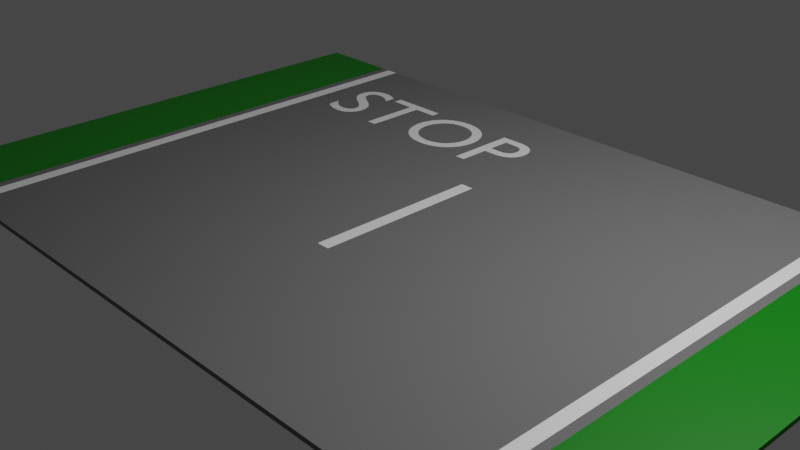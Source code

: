 # Source: straight_standard_road_grass_with_stop_text.blend  (saved by Blender 2.91.10; exported with 4.5.12 LTS)
import bpy
from mathutils import Matrix  # noqa: F401  (used for matrix-valued properties, if any)

bpy.ops.wm.read_factory_settings(use_empty=True)
scene = bpy.context.scene
scene.name = 'Scene'

# ---- collections
col_collection = bpy.data.collections.new('Collection'); scene.collection.children.link(col_collection)

# ---- materials (node trees are filled in below, after node groups)
mat_tarmac_002 = bpy.data.materials.new('Tarmac.002')
mat_tarmac_002.use_transparent_shadow = False
mat_grass_002 = bpy.data.materials.new('Grass.002')
mat_grass_002.use_transparent_shadow = False
mat_white_002 = bpy.data.materials.new('White.002')
mat_white_002.use_transparent_shadow = False
mat_pavement_002 = bpy.data.materials.new('Pavement.002')
mat_pavement_002.use_transparent_shadow = False
mat_white = bpy.data.materials.new('White')
mat_white.use_transparent_shadow = False

# ---- material node trees
mat_tarmac_002.use_nodes = True; mat_tarmac_002.node_tree.nodes.clear()
_N = mat_tarmac_002.node_tree.nodes; _L = mat_tarmac_002.node_tree.links
n0 = _N.new('ShaderNodeBsdfPrincipled'); n0.name = 'Principled BSDF'; n0.location = (10, 300)
n0.distribution = 'GGX'
n0.subsurface_method = 'BURLEY'
n0.inputs[0].default_value = (0.1706, 0.1706, 0.1706, 1.0)
n0.inputs[2].default_value = 1.0
n0.inputs[3].default_value = 1.45
n0.inputs[27].default_value = (0.0, 0.0, 0.0, 1.0)
n0.inputs[28].default_value = 1.0
n1 = _N.new('ShaderNodeOutputMaterial'); n1.name = 'Material Output'; n1.location = (300, 300)
_L.new(n0.outputs[0], n1.inputs[0])
n1.is_active_output = True
mat_grass_002.use_nodes = True; mat_grass_002.node_tree.nodes.clear()
_N = mat_grass_002.node_tree.nodes; _L = mat_grass_002.node_tree.links
n0 = _N.new('ShaderNodeBsdfPrincipled'); n0.name = 'Principled BSDF'; n0.location = (10, 300)
n0.distribution = 'GGX'
n0.subsurface_method = 'BURLEY'
n0.inputs[0].default_value = (7.74e-05, 0.214, 0.0, 1.0)
n0.inputs[3].default_value = 1.45
n0.inputs[27].default_value = (0.0, 0.0, 0.0, 1.0)
n0.inputs[28].default_value = 1.0
n1 = _N.new('ShaderNodeOutputMaterial'); n1.name = 'Material Output'; n1.location = (300, 300)
_L.new(n0.outputs[0], n1.inputs[0])
n1.is_active_output = True
mat_white_002.use_nodes = True; mat_white_002.node_tree.nodes.clear()
_N = mat_white_002.node_tree.nodes; _L = mat_white_002.node_tree.links
n0 = _N.new('ShaderNodeBsdfPrincipled'); n0.name = 'Principled BSDF'; n0.location = (10, 300)
n0.distribution = 'GGX'
n0.subsurface_method = 'BURLEY'
n0.inputs[0].default_value = (1.0, 1.0, 1.0, 1.0)
n0.inputs[3].default_value = 1.45
n0.inputs[27].default_value = (0.0, 0.0, 0.0, 1.0)
n0.inputs[28].default_value = 1.0
n1 = _N.new('ShaderNodeOutputMaterial'); n1.name = 'Material Output'; n1.location = (300, 300)
_L.new(n0.outputs[0], n1.inputs[0])
n1.is_active_output = True
mat_pavement_002.use_nodes = True; mat_pavement_002.node_tree.nodes.clear()
_N = mat_pavement_002.node_tree.nodes; _L = mat_pavement_002.node_tree.links
n0 = _N.new('ShaderNodeBsdfPrincipled'); n0.name = 'Principled BSDF'; n0.location = (10, 300)
n0.distribution = 'GGX'
n0.subsurface_method = 'BURLEY'
n0.inputs[0].default_value = (0.2633, 0.2633, 0.2633, 1.0)
n0.inputs[3].default_value = 1.45
n0.inputs[27].default_value = (0.0, 0.0, 0.0, 1.0)
n0.inputs[28].default_value = 1.0
n1 = _N.new('ShaderNodeOutputMaterial'); n1.name = 'Material Output'; n1.location = (300, 300)
_L.new(n0.outputs[0], n1.inputs[0])
n1.is_active_output = True
mat_white.use_nodes = True; mat_white.node_tree.nodes.clear()
_N = mat_white.node_tree.nodes; _L = mat_white.node_tree.links
n0 = _N.new('ShaderNodeBsdfPrincipled'); n0.name = 'Principled BSDF'; n0.location = (10, 300)
n0.distribution = 'GGX'
n0.subsurface_method = 'BURLEY'
n0.inputs[0].default_value = (1.0, 1.0, 1.0, 1.0)
n0.inputs[3].default_value = 1.45
n0.inputs[27].default_value = (0.0, 0.0, 0.0, 1.0)
n0.inputs[28].default_value = 1.0
n1 = _N.new('ShaderNodeOutputMaterial'); n1.name = 'Material Output'; n1.location = (300, 300)
_L.new(n0.outputs[0], n1.inputs[0])
n1.is_active_output = True

# ---- world
world_world = bpy.data.worlds.new('World'); scene.world = world_world
world_world.use_nodes = True; world_world.node_tree.nodes.clear()
_N = world_world.node_tree.nodes; _L = world_world.node_tree.links
n0 = _N.new('ShaderNodeOutputWorld'); n0.name = 'World Output'; n0.location = (300, 300)
n1 = _N.new('ShaderNodeBackground'); n1.name = 'Background'; n1.location = (10, 300)
n1.inputs[0].default_value = (0.05088, 0.05088, 0.05088, 1.0)
_L.new(n1.outputs[0], n0.inputs[0])
n0.is_active_output = True
world_world.color = (0.05088, 0.05088, 0.05088)
world_world.use_sun_shadow = False
world_world.sun_shadow_jitter_overblur = 0.0

# ---- cameras
cam_camera = bpy.data.cameras.new('Camera')
cam_camera.clip_end = 100.0
cam_camera.ortho_scale = 7.314

# ---- lights
light_light = bpy.data.lights.new('Light', 'POINT')
light_light.transmission_factor = 0.0
light_light.energy = 1000.0
light_light.shadow_soft_size = 0.1
light_light.shadow_maximum_resolution = 0.006
light_light.use_absolute_resolution = True

# ---- meshes
me_plane_002 = bpy.data.meshes.new('Plane.002')
me_plane_002.from_pydata([(4.5, -3.0, 0.05), (4.5, 3.0, 0.05), (4.5, -3.0, 0.0), (4.5, 3.0, 0.0), (3.499, -3.0, 0.05), (3.499, -3.0, 0.0), (3.499, 3.0, 0.05), (3.499, 3.0, 0.0), (3.399, 3.0, 0.05), (3.399, 3.0, 0.0), (3.399, -3.0, 0.05), (3.399, -3.0, 0.0), (3.249, 3.0, 0.05), (3.249, 3.0, 0.0), (3.249, -3.0, 0.05), (3.249, -3.0, 0.0), (3.493, -3.0, 0.05), (3.493, -3.0, 0.0), (3.493, 3.0, 0.05), (3.493, 3.0, 0.0), (4.5, 0.9954, 0.05), (4.5, 0.9954, 0.0), (3.499, 0.9954, 0.0), (3.499, 0.9954, 0.05), (3.399, 0.9954, 0.05), (3.399, 0.9954, 0.0), (3.249, 0.9954, 0.0), (3.249, 0.9954, 0.05), (3.493, 0.9954, 0.05), (3.493, 0.9954, 0.0), (3.499, -1.002, 0.0), (3.399, -1.002, 0.0), (3.249, -1.002, 0.0), (3.493, -1.002, 0.0), (4.5, -1.002, 0.05), (4.5, -1.002, 0.0), (3.499, -1.002, 0.05), (3.399, -1.002, 0.05), (3.249, -1.002, 0.05), (3.493, -1.002, 0.05), (0.07596, 3.0, 0.05), (0.07596, 3.0, 0.0), (0.07596, -3.0, 0.05), (0.07596, -3.0, 0.0), (0.07596, 0.9954, 0.05), (0.07596, 0.9954, 0.0), (0.07596, -1.002, 0.0), (0.07596, -1.002, 0.05), (-4.5, -3.0, 0.05), (-4.5, 3.0, 0.05), (-4.5, -3.0, 0.0), (-4.5, 3.0, 0.0), (0.0, -3.0, 0.05), (0.0, 3.0, 0.05), (0.0, -3.0, 0.0), (0.0, 3.0, 0.0), (-3.499, -3.0, 0.05), (-3.499, -3.0, 0.0), (-3.499, 3.0, 0.05), (-3.499, 3.0, 0.0), (-3.399, 3.0, 0.05), (-3.399, 3.0, 0.0), (-3.399, -3.0, 0.05), (-3.399, -3.0, 0.0), (-3.249, 3.0, 0.05), (-3.249, 3.0, 0.0), (-3.249, -3.0, 0.05), (-3.249, -3.0, 0.0), (-3.493, -3.0, 0.05), (-3.493, -3.0, 0.0), (-3.493, 3.0, 0.05), (-3.493, 3.0, 0.0), (-4.5, 0.9954, 0.05), (-4.5, 0.9954, 0.0), (0.0, 0.9954, 0.0), (0.0, 0.9954, 0.05), (-3.499, 0.9954, 0.0), (-3.499, 0.9954, 0.05), (-3.399, 0.9954, 0.05), (-3.399, 0.9954, 0.0), (-3.249, 0.9954, 0.0), (-3.249, 0.9954, 0.05), (-3.493, 0.9954, 0.05), (-3.493, 0.9954, 0.0), (0.0, -1.002, 0.0), (-3.499, -1.002, 0.0), (-3.399, -1.002, 0.0), (-3.249, -1.002, 0.0), (-3.493, -1.002, 0.0), (-4.5, -1.002, 0.05), (-4.5, -1.002, 0.0), (0.0, -1.002, 0.05), (-3.499, -1.002, 0.05), (-3.399, -1.002, 0.05), (-3.249, -1.002, 0.05), (-3.493, -1.002, 0.05), (-0.07596, 3.0, 0.05), (-0.07596, 3.0, 0.0), (-0.07596, -3.0, 0.05), (-0.07596, -3.0, 0.0), (-0.07596, 0.9954, 0.05), (-0.07596, 0.9954, 0.0), (-0.07596, -1.002, 0.0), (-0.07596, -1.002, 0.05), (-0.654, 2.318, 0.051), (-0.654, 1.5, 0.051), (-0.5364, 1.5, 0.051), (-0.5364, 1.854, 0.051), (-0.414, 1.854, 0.051), (-0.3687, 1.856, 0.051), (-0.3277, 1.862, 0.051), (-0.2909, 1.872, 0.051), (-0.2582, 1.885, 0.051), (-0.2295, 1.901, 0.051), (-0.2049, 1.92, 0.051), (-0.1842, 1.942, 0.051), (-0.1674, 1.967, 0.051), (-0.1545, 1.993, 0.051), (-0.1453, 2.022, 0.051), (-0.1398, 2.052, 0.051), (-0.138, 2.083, 0.051), (-0.1397, 2.115, 0.051), (-0.1449, 2.146, 0.051), (-0.1535, 2.175, 0.051), (-0.1658, 2.202, 0.051), (-0.1816, 2.227, 0.051), (-0.2011, 2.249, 0.051), (-0.2244, 2.269, 0.051), (-0.2514, 2.286, 0.051), (-0.2823, 2.3, 0.051), (-0.317, 2.31, 0.051), (-0.3557, 2.316, 0.051), (-0.3984, 2.318, 0.051), (-0.5364, 2.213, 0.051), (-0.3984, 2.213, 0.051), (-0.3732, 2.211, 0.051), (-0.351, 2.208, 0.051), (-0.3316, 2.202, 0.051), (-0.3148, 2.194, 0.051), (-0.3006, 2.184, 0.051), (-0.2887, 2.173, 0.051), (-0.2791, 2.16, 0.051), (-0.2716, 2.147, 0.051), (-0.2659, 2.133, 0.051), (-0.2621, 2.118, 0.051), (-0.2599, 2.103, 0.051), (-0.2592, 2.088, 0.051), (-0.2604, 2.068, 0.051), (-0.2638, 2.05, 0.051), (-0.2694, 2.034, 0.051), (-0.2771, 2.018, 0.051), (-0.2868, 2.005, 0.051), (-0.2983, 1.993, 0.051), (-0.3118, 1.983, 0.051), (-0.3269, 1.975, 0.051), (-0.3437, 1.968, 0.051), (-0.3621, 1.963, 0.051), (-0.382, 1.961, 0.051), (-0.4032, 1.96, 0.051), (-0.5364, 1.96, 0.051), (-1.672, 1.909, 0.051), (-1.668, 1.854, 0.051), (-1.658, 1.801, 0.051), (-1.641, 1.75, 0.051), (-1.618, 1.702, 0.051), (-1.589, 1.657, 0.051), (-1.554, 1.616, 0.051), (-1.513, 1.58, 0.051), (-1.467, 1.549, 0.051), (-1.416, 1.524, 0.051), (-1.36, 1.505, 0.051), (-1.3, 1.493, 0.051), (-1.235, 1.489, 0.051), (-1.168, 1.493, 0.051), (-1.106, 1.505, 0.051), (-1.049, 1.524, 0.051), (-0.9968, 1.549, 0.051), (-0.9503, 1.58, 0.051), (-0.9095, 1.616, 0.051), (-0.8743, 1.657, 0.051), (-0.8452, 1.702, 0.051), (-0.8222, 1.75, 0.051), (-0.8056, 1.801, 0.051), (-0.7954, 1.855, 0.051), (-0.792, 1.909, 0.051), (-0.7955, 1.965, 0.051), (-0.8059, 2.019, 0.051), (-0.8228, 2.071, 0.051), (-0.8462, 2.119, 0.051), (-0.8756, 2.164, 0.051), (-0.9109, 2.205, 0.051), (-0.9519, 2.24, 0.051), (-0.9982, 2.271, 0.051), (-1.05, 2.296, 0.051), (-1.106, 2.314, 0.051), (-1.167, 2.325, 0.051), (-1.232, 2.329, 0.051), (-1.297, 2.325, 0.051), (-1.357, 2.314, 0.051), (-1.413, 2.295, 0.051), (-1.464, 2.271, 0.051), (-1.51, 2.24, 0.051), (-1.551, 2.204, 0.051), (-1.587, 2.164, 0.051), (-1.617, 2.119, 0.051), (-1.64, 2.071, 0.051), (-1.657, 2.019, 0.051), (-1.668, 1.965, 0.051), (-1.55, 1.909, 0.051), (-1.548, 1.953, 0.051), (-1.54, 1.995, 0.051), (-1.526, 2.034, 0.051), (-1.508, 2.07, 0.051), (-1.486, 2.103, 0.051), (-1.46, 2.133, 0.051), (-1.43, 2.159, 0.051), (-1.396, 2.18, 0.051), (-1.359, 2.198, 0.051), (-1.319, 2.211, 0.051), (-1.277, 2.218, 0.051), (-1.232, 2.221, 0.051), (-1.188, 2.218, 0.051), (-1.145, 2.211, 0.051), (-1.105, 2.198, 0.051), (-1.068, 2.18, 0.051), (-1.034, 2.159, 0.051), (-1.004, 2.133, 0.051), (-0.9775, 2.103, 0.051), (-0.9552, 2.07, 0.051), (-0.9373, 2.034, 0.051), (-0.9241, 1.995, 0.051), (-0.916, 1.953, 0.051), (-0.9132, 1.909, 0.051), (-0.916, 1.866, 0.051), (-0.9241, 1.824, 0.051), (-0.9373, 1.785, 0.051), (-0.9552, 1.749, 0.051), (-0.9775, 1.716, 0.051), (-1.004, 1.686, 0.051), (-1.034, 1.66, 0.051), (-1.068, 1.638, 0.051), (-1.105, 1.621, 0.051), (-1.145, 1.608, 0.051), (-1.188, 1.6, 0.051), (-1.232, 1.597, 0.051), (-1.277, 1.6, 0.051), (-1.319, 1.608, 0.051), (-1.359, 1.621, 0.051), (-1.396, 1.638, 0.051), (-1.43, 1.66, 0.051), (-1.46, 1.686, 0.051), (-1.486, 1.716, 0.051), (-1.508, 1.749, 0.051), (-1.526, 1.785, 0.051), (-1.54, 1.824, 0.051), (-1.548, 1.866, 0.051), (-1.746, 2.318, 0.051), (-2.43, 2.318, 0.051), (-2.43, 2.213, 0.051), (-2.147, 2.213, 0.051), (-2.147, 1.5, 0.051), (-2.029, 1.5, 0.051), (-2.029, 2.213, 0.051), (-1.746, 2.213, 0.051), (-2.521, 2.272, 0.051), (-2.536, 2.281, 0.051), (-2.55, 2.289, 0.051), (-2.565, 2.297, 0.051), (-2.58, 2.304, 0.051), (-2.595, 2.31, 0.051), (-2.611, 2.315, 0.051), (-2.626, 2.319, 0.051), (-2.641, 2.323, 0.051), (-2.657, 2.326, 0.051), (-2.672, 2.328, 0.051), (-2.688, 2.329, 0.051), (-2.704, 2.329, 0.051), (-2.74, 2.327, 0.051), (-2.774, 2.322, 0.051), (-2.806, 2.314, 0.051), (-2.835, 2.302, 0.051), (-2.861, 2.288, 0.051), (-2.884, 2.27, 0.051), (-2.904, 2.25, 0.051), (-2.921, 2.227, 0.051), (-2.934, 2.201, 0.051), (-2.944, 2.173, 0.051), (-2.95, 2.143, 0.051), (-2.952, 2.111, 0.051), (-2.945, 2.059, 0.051), (-2.926, 2.014, 0.051), (-2.897, 1.975, 0.051), (-2.86, 1.942, 0.051), (-2.819, 1.911, 0.051), (-2.775, 1.884, 0.051), (-2.731, 1.857, 0.051), (-2.69, 1.83, 0.051), (-2.653, 1.802, 0.051), (-2.624, 1.772, 0.051), (-2.605, 1.737, 0.051), (-2.598, 1.698, 0.051), (-2.599, 1.686, 0.051), (-2.602, 1.675, 0.051), (-2.606, 1.663, 0.051), (-2.612, 1.651, 0.051), (-2.62, 1.64, 0.051), (-2.63, 1.629, 0.051), (-2.642, 1.62, 0.051), (-2.656, 1.611, 0.051), (-2.672, 1.605, 0.051), (-2.69, 1.599, 0.051), (-2.709, 1.596, 0.051), (-2.731, 1.595, 0.051), (-2.751, 1.596, 0.051), (-2.771, 1.598, 0.051), (-2.79, 1.603, 0.051), (-2.81, 1.609, 0.051), (-2.828, 1.616, 0.051), (-2.847, 1.625, 0.051), (-2.865, 1.636, 0.051), (-2.882, 1.649, 0.051), (-2.899, 1.663, 0.051), (-2.916, 1.678, 0.051), (-2.932, 1.695, 0.051), (-2.947, 1.714, 0.051), (-2.947, 1.565, 0.051), (-2.93, 1.552, 0.051), (-2.913, 1.541, 0.051), (-2.895, 1.531, 0.051), (-2.877, 1.522, 0.051), (-2.859, 1.514, 0.051), (-2.84, 1.508, 0.051), (-2.821, 1.502, 0.051), (-2.802, 1.497, 0.051), (-2.782, 1.494, 0.051), (-2.761, 1.491, 0.051), (-2.74, 1.49, 0.051), (-2.718, 1.489, 0.051), (-2.686, 1.491, 0.051), (-2.655, 1.497, 0.051), (-2.626, 1.506, 0.051), (-2.6, 1.518, 0.051), (-2.576, 1.534, 0.051), (-2.554, 1.552, 0.051), (-2.535, 1.573, 0.051), (-2.519, 1.597, 0.051), (-2.506, 1.622, 0.051), (-2.497, 1.65, 0.051), (-2.491, 1.68, 0.051), (-2.489, 1.711, 0.051), (-2.496, 1.771, 0.051), (-2.515, 1.821, 0.051), (-2.544, 1.864, 0.051), (-2.581, 1.9, 0.051), (-2.622, 1.93, 0.051), (-2.666, 1.958, 0.051), (-2.71, 1.982, 0.051), (-2.751, 2.007, 0.051), (-2.787, 2.032, 0.051), (-2.817, 2.059, 0.051), (-2.836, 2.09, 0.051), (-2.843, 2.126, 0.051), (-2.842, 2.14, 0.051), (-2.838, 2.154, 0.051), (-2.833, 2.166, 0.051), (-2.826, 2.177, 0.051), (-2.817, 2.187, 0.051), (-2.806, 2.197, 0.051), (-2.794, 2.205, 0.051), (-2.78, 2.211, 0.051), (-2.765, 2.217, 0.051), (-2.749, 2.22, 0.051), (-2.732, 2.223, 0.051), (-2.713, 2.224, 0.051), (-2.699, 2.223, 0.051), (-2.685, 2.222, 0.051), (-2.67, 2.22, 0.051), (-2.654, 2.216, 0.051), (-2.639, 2.212, 0.051), (-2.623, 2.206, 0.051), (-2.606, 2.199, 0.051), (-2.59, 2.19, 0.051), (-2.573, 2.18, 0.051), (-2.556, 2.168, 0.051), (-2.539, 2.154, 0.051), (-2.521, 2.138, 0.051)], [], [(23, 20, 1, 6), (22, 7, 3, 21), (34, 0, 2, 35), (6, 1, 3, 7), (42, 52, 54, 43), (0, 4, 5, 2), (18, 6, 7, 19), (29, 19, 7, 22), (28, 23, 6, 18), (27, 24, 8, 12), (26, 13, 9, 25), (12, 8, 9, 13), (16, 10, 11, 17), (40, 12, 13, 41), (45, 41, 13, 26), (44, 27, 12, 40), (10, 14, 15, 11), (4, 16, 17, 5), (24, 28, 18, 8), (25, 9, 19, 29), (8, 18, 19, 9), (31, 25, 29, 33), (37, 39, 28, 24), (47, 38, 27, 44), (46, 45, 26, 32), (32, 26, 25, 31), (38, 37, 24, 27), (39, 36, 23, 28), (33, 29, 22, 30), (1, 20, 21, 3), (30, 22, 21, 35), (36, 34, 20, 23), (4, 0, 34, 36), (5, 30, 35, 2), (17, 33, 30, 5), (16, 4, 36, 39), (14, 10, 37, 38), (15, 32, 31, 11), (43, 46, 32, 15), (42, 14, 38, 47), (10, 16, 39, 37), (11, 31, 33, 17), (20, 34, 35, 21), (52, 42, 47, 91), (54, 84, 46, 43), (84, 74, 45, 46), (91, 47, 44, 75), (75, 44, 40, 53), (74, 55, 41, 45), (53, 40, 41, 55), (14, 42, 43, 15), (77, 58, 49, 72), (76, 73, 51, 59), (89, 90, 50, 48), (58, 59, 51, 49), (98, 99, 54, 52), (48, 50, 57, 56), (70, 71, 59, 58), (83, 76, 59, 71), (82, 70, 58, 77), (81, 64, 60, 78), (80, 79, 61, 65), (64, 65, 61, 60), (68, 69, 63, 62), (96, 97, 65, 64), (101, 80, 65, 97), (100, 96, 64, 81), (62, 63, 67, 66), (56, 57, 69, 68), (78, 60, 70, 82), (79, 83, 71, 61), (60, 61, 71, 70), (86, 88, 83, 79), (93, 78, 82, 95), (103, 100, 81, 94), (102, 87, 80, 101), (87, 86, 79, 80), (94, 81, 78, 93), (95, 82, 77, 92), (88, 85, 76, 83), (49, 51, 73, 72), (85, 90, 73, 76), (92, 77, 72, 89), (56, 92, 89, 48), (57, 50, 90, 85), (69, 57, 85, 88), (68, 95, 92, 56), (66, 94, 93, 62), (67, 63, 86, 87), (99, 67, 87, 102), (98, 103, 94, 66), (62, 93, 95, 68), (63, 69, 88, 86), (72, 73, 90, 89), (52, 91, 103, 98), (54, 99, 102, 84), (84, 102, 101, 74), (91, 75, 100, 103), (75, 53, 96, 100), (74, 101, 97, 55), (53, 55, 97, 96), (66, 67, 99, 98), (105, 133, 104), (133, 132, 104), (133, 131, 132), (133, 130, 131), (133, 129, 130), (133, 128, 129), (133, 127, 128), (133, 126, 127), (133, 125, 126), (133, 134, 125), (134, 124, 125), (105, 159, 133), (135, 124, 134), (136, 124, 135), (137, 124, 136), (137, 123, 124), (138, 123, 137), (139, 123, 138), (140, 123, 139), (140, 122, 123), (141, 122, 140), (142, 122, 141), (143, 122, 142), (143, 121, 122), (144, 121, 143), (145, 121, 144), (145, 120, 121), (146, 120, 145), (147, 120, 146), (147, 119, 120), (148, 119, 147), (148, 118, 119), (149, 118, 148), (150, 118, 149), (150, 117, 118), (151, 117, 150), (152, 117, 151), (152, 116, 117), (153, 116, 152), (154, 116, 153), (155, 116, 154), (156, 116, 155), (156, 115, 116), (157, 115, 156), (158, 115, 157), (105, 107, 159), (107, 158, 159), (107, 115, 158), (107, 114, 115), (107, 113, 114), (107, 112, 113), (107, 111, 112), (107, 110, 111), (107, 109, 110), (107, 108, 109), (105, 106, 107), (197, 195, 196), (197, 194, 195), (198, 194, 197), (198, 193, 194), (199, 193, 198), (199, 192, 193), (200, 192, 199), (200, 191, 192), (201, 191, 200), (201, 190, 191), (202, 220, 201), (220, 190, 201), (202, 219, 220), (221, 190, 220), (202, 218, 219), (222, 190, 221), (202, 217, 218), (223, 190, 222), (223, 189, 190), (203, 217, 202), (203, 216, 217), (224, 189, 223), (203, 215, 216), (225, 189, 224), (225, 188, 189), (204, 215, 203), (204, 214, 215), (226, 188, 225), (204, 213, 214), (227, 188, 226), (227, 187, 188), (205, 213, 204), (205, 212, 213), (228, 187, 227), (228, 186, 187), (206, 212, 205), (206, 211, 212), (229, 186, 228), (206, 210, 211), (230, 186, 229), (230, 185, 186), (207, 210, 206), (207, 209, 210), (231, 185, 230), (231, 184, 185), (160, 209, 207), (160, 208, 209), (232, 184, 231), (161, 208, 160), (161, 255, 208), (233, 184, 232), (233, 183, 184), (161, 254, 255), (234, 183, 233), (234, 182, 183), (162, 254, 161), (162, 253, 254), (235, 182, 234), (235, 181, 182), (163, 253, 162), (163, 252, 253), (236, 181, 235), (236, 180, 181), (164, 252, 163), (164, 251, 252), (237, 180, 236), (164, 250, 251), (238, 180, 237), (238, 179, 180), (165, 250, 164), (239, 179, 238), (165, 249, 250), (240, 179, 239), (165, 248, 249), (240, 178, 179), (166, 248, 165), (241, 178, 240), (166, 247, 248), (242, 178, 241), (166, 246, 247), (242, 177, 178), (167, 246, 166), (243, 177, 242), (167, 245, 246), (244, 177, 243), (167, 244, 245), (167, 177, 244), (167, 176, 177), (168, 176, 167), (168, 175, 176), (169, 175, 168), (169, 174, 175), (170, 174, 169), (170, 173, 174), (171, 173, 170), (171, 172, 173), (258, 256, 257), (258, 263, 256), (259, 263, 258), (260, 262, 259), (262, 263, 259), (260, 261, 262), (277, 275, 276), (277, 274, 275), (277, 273, 274), (278, 273, 277), (278, 272, 273), (278, 271, 272), (279, 271, 278), (279, 270, 271), (279, 269, 270), (280, 269, 279), (280, 268, 269), (280, 267, 268), (281, 267, 280), (281, 266, 267), (281, 265, 266), (282, 265, 281), (282, 264, 265), (282, 377, 264), (377, 378, 264), (378, 379, 264), (379, 380, 264), (380, 381, 264), (381, 382, 264), (382, 383, 264), (383, 384, 264), (384, 385, 264), (283, 375, 282), (375, 376, 282), (376, 377, 282), (284, 373, 283), (373, 374, 283), (374, 375, 283), (285, 372, 284), (372, 373, 284), (285, 371, 372), (285, 370, 371), (285, 369, 370), (285, 368, 369), (285, 367, 368), (286, 367, 285), (286, 366, 367), (286, 365, 366), (286, 364, 365), (287, 364, 286), (287, 363, 364), (287, 362, 363), (288, 362, 287), (288, 361, 362), (288, 360, 361), (289, 360, 288), (289, 359, 360), (289, 358, 359), (290, 358, 289), (290, 357, 358), (291, 357, 290), (291, 356, 357), (291, 355, 356), (292, 355, 291), (292, 354, 355), (293, 354, 292), (293, 353, 354), (294, 353, 293), (294, 352, 353), (295, 352, 294), (295, 351, 352), (296, 351, 295), (297, 351, 296), (297, 350, 351), (298, 350, 297), (299, 350, 298), (299, 349, 350), (300, 349, 299), (325, 323, 324), (300, 348, 349), (301, 348, 300), (325, 322, 323), (302, 348, 301), (302, 347, 348), (325, 321, 322), (303, 347, 302), (325, 320, 321), (304, 347, 303), (305, 347, 304), (305, 346, 347), (325, 319, 320), (306, 346, 305), (325, 318, 319), (307, 346, 306), (325, 317, 318), (307, 345, 346), (308, 345, 307), (325, 316, 317), (309, 345, 308), (325, 315, 316), (310, 345, 309), (325, 314, 315), (311, 345, 310), (325, 313, 314), (311, 344, 345), (312, 344, 311), (325, 312, 313), (325, 344, 312), (325, 343, 344), (326, 343, 325), (327, 343, 326), (327, 342, 343), (328, 342, 327), (328, 341, 342), (329, 341, 328), (330, 341, 329), (330, 340, 341), (331, 340, 330), (332, 340, 331), (332, 339, 340), (333, 339, 332), (334, 339, 333), (334, 338, 339), (335, 338, 334), (336, 338, 335), (336, 337, 338)])
me_plane_002.polygons.foreach_set('material_index', [1, 0, 1, 0, 0, 0, 0, 0, 0, 2, 0, 0, 0, 0, 0, 0, 0, 0, 0, 0, 0, 0, 0, 0, 0, 0, 2, 0, 0, 1, 0, 1, 1, 0, 0, 0, 2, 0, 0, 0, 0, 0, 1, 0, 0, 0, 2, 0, 0, 0, 0, 1, 0, 1, 0, 0, 0, 0, 0, 0, 2, 0, 0, 0, 0, 0, 0, 0, 0, 0, 0, 0, 0, 0, 0, 0, 0, 2, 0, 0, 1, 0, 1, 1, 0, 0, 0, 2, 0, 0, 0, 0, 0, 1, 0, 0, 0, 2, 0, 0, 0, 0, 4, 4, 4, 4, 4, 4, 4, 4, 4, 4, 4, 4, 4, 4, 4, 4, 4, 4, 4, 4, 4, 4, 4, 4, 4, 4, 4, 4, 4, 4, 4, 4, 4, 4, 4, 4, 4, 4, 4, 4, 4, 4, 4, 4, 4, 4, 4, 4, 4, 4, 4, 4, 4, 4, 4, 4, 4, 4, 4, 4, 4, 4, 4, 4, 4, 4, 4, 4, 4, 4, 4, 4, 4, 4, 4, 4, 4, 4, 4, 4, 4, 4, 4, 4, 4, 4, 4, 4, 4, 4, 4, 4, 4, 4, 4, 4, 4, 4, 4, 4, 4, 4, 4, 4, 4, 4, 4, 4, 4, 4, 4, 4, 4, 4, 4, 4, 4, 4, 4, 4, 4, 4, 4, 4, 4, 4, 4, 4, 4, 4, 4, 4, 4, 4, 4, 4, 4, 4, 4, 4, 4, 4, 4, 4, 4, 4, 4, 4, 4, 4, 4, 4, 4, 4, 4, 4, 4, 4, 4, 4, 4, 4, 4, 4, 4, 4, 4, 4, 4, 4, 4, 4, 4, 4, 4, 4, 4, 4, 4, 4, 4, 4, 4, 4, 4, 4, 4, 4, 4, 4, 4, 4, 4, 4, 4, 4, 4, 4, 4, 4, 4, 4, 4, 4, 4, 4, 4, 4, 4, 4, 4, 4, 4, 4, 4, 4, 4, 4, 4, 4, 4, 4, 4, 4, 4, 4, 4, 4, 4, 4, 4, 4, 4, 4, 4, 4, 4, 4, 4, 4, 4, 4, 4, 4, 4, 4, 4, 4, 4, 4, 4, 4, 4, 4, 4, 4, 4, 4, 4, 4, 4, 4, 4, 4, 4, 4, 4, 4, 4, 4, 4, 4, 4, 4, 4, 4, 4, 4])
_uv = me_plane_002.uv_layers.new(name='UVMap')
_uv.uv.foreach_set('vector', [0.8888, 0.6659, 1.0, 0.6659, 1.0, 1.0, 0.8888, 1.0, 0.8888, 0.6659, 0.8888, 1.0, 1.0, 1.0, 1.0, 0.6659, 1.0, 0.3329, 1.0, 0.0, 1.0, 0.0, 1.0, 0.3329, 0.8888, 1.0, 1.0, 1.0, 1.0, 1.0, 0.8888, 1.0, 0.5084, 0.0, 0.5, 0.0, 0.5, 0.0, 0.5084, 0.0, 1.0, 0.0, 0.8888, 0.0, 0.8888, 0.0, 1.0, 0.0, 0.8881, 1.0, 0.8888, 1.0, 0.8888, 1.0, 0.8881, 1.0, 0.8881, 0.6659, 0.8881, 1.0, 0.8888, 1.0, 0.8888, 0.6659, 0.8881, 0.6659, 0.8888, 0.6659, 0.8888, 1.0, 0.8881, 1.0, 0.861, 0.6659, 0.8777, 0.6659, 0.8777, 1.0, 0.861, 1.0, 0.861, 0.6659, 0.861, 1.0, 0.8777, 1.0, 0.8777, 0.6659, 0.861, 1.0, 0.8777, 1.0, 0.8777, 1.0, 0.861, 1.0, 0.8881, 0.0, 0.8777, 0.0, 0.8777, 0.0, 0.8881, 0.0, 0.5084, 1.0, 0.861, 1.0, 0.861, 1.0, 0.5084, 1.0, 0.5084, 0.6659, 0.5084, 1.0, 0.861, 1.0, 0.861, 0.6659, 0.5084, 0.6659, 0.861, 0.6659, 0.861, 1.0, 0.5084, 1.0, 0.8777, 0.0, 0.861, 0.0, 0.861, 0.0, 0.8777, 0.0, 0.8888, 0.0, 0.8881, 0.0, 0.8881, 0.0, 0.8888, 0.0, 0.8777, 0.6659, 0.8881, 0.6659, 0.8881, 1.0, 0.8777, 1.0, 0.8777, 0.6659, 0.8777, 1.0, 0.8881, 1.0, 0.8881, 0.6659, 0.8777, 1.0, 0.8881, 1.0, 0.8881, 1.0, 0.8777, 1.0, 0.8777, 0.3329, 0.8777, 0.6659, 0.8881, 0.6659, 0.8881, 0.3329, 0.8777, 0.3329, 0.8881, 0.3329, 0.8881, 0.6659, 0.8777, 0.6659, 0.5084, 0.3329, 0.861, 0.3329, 0.861, 0.6659, 0.5084, 0.6659, 0.5084, 0.3329, 0.5084, 0.6659, 0.861, 0.6659, 0.861, 0.3329, 0.861, 0.3329, 0.861, 0.6659, 0.8777, 0.6659, 0.8777, 0.3329, 0.861, 0.3329, 0.8777, 0.3329, 0.8777, 0.6659, 0.861, 0.6659, 0.8881, 0.3329, 0.8888, 0.3329, 0.8888, 0.6659, 0.8881, 0.6659, 0.8881, 0.3329, 0.8881, 0.6659, 0.8888, 0.6659, 0.8888, 0.3329, 1.0, 1.0, 1.0, 0.6659, 1.0, 0.6659, 1.0, 1.0, 0.8888, 0.3329, 0.8888, 0.6659, 1.0, 0.6659, 1.0, 0.3329, 0.8888, 0.3329, 1.0, 0.3329, 1.0, 0.6659, 0.8888, 0.6659, 0.8888, 0.0, 1.0, 0.0, 1.0, 0.3329, 0.8888, 0.3329, 0.8888, 0.0, 0.8888, 0.3329, 1.0, 0.3329, 1.0, 0.0, 0.8881, 0.0, 0.8881, 0.3329, 0.8888, 0.3329, 0.8888, 0.0, 0.8881, 0.0, 0.8888, 0.0, 0.8888, 0.3329, 0.8881, 0.3329, 0.861, 0.0, 0.8777, 0.0, 0.8777, 0.3329, 0.861, 0.3329, 0.861, 0.0, 0.861, 0.3329, 0.8777, 0.3329, 0.8777, 0.0, 0.5084, 0.0, 0.5084, 0.3329, 0.861, 0.3329, 0.861, 0.0, 0.5084, 0.0, 0.861, 0.0, 0.861, 0.3329, 0.5084, 0.3329, 0.8777, 0.0, 0.8881, 0.0, 0.8881, 0.3329, 0.8777, 0.3329, 0.8777, 0.0, 0.8777, 0.3329, 0.8881, 0.3329, 0.8881, 0.0, 1.0, 0.6659, 1.0, 0.3329, 1.0, 0.3329, 1.0, 0.6659, 0.5, 0.0, 0.5084, 0.0, 0.5084, 0.3329, 0.5, 0.3329, 0.5, 0.0, 0.5, 0.3329, 0.5084, 0.3329, 0.5084, 0.0, 0.5, 0.3329, 0.5, 0.6659, 0.5084, 0.6659, 0.5084, 0.3329, 0.5, 0.3329, 0.5084, 0.3329, 0.5084, 0.6659, 0.5, 0.6659, 0.5, 0.6659, 0.5084, 0.6659, 0.5084, 1.0, 0.5, 1.0, 0.5, 0.6659, 0.5, 1.0, 0.5084, 1.0, 0.5084, 0.6659, 0.5, 1.0, 0.5084, 1.0, 0.5084, 1.0, 0.5, 1.0, 0.861, 0.0, 0.5084, 0.0, 0.5084, 0.0, 0.861, 0.0, 0.8888, 0.6659, 0.8888, 1.0, 1.0, 1.0, 1.0, 0.6659, 0.8888, 0.6659, 1.0, 0.6659, 1.0, 1.0, 0.8888, 1.0, 1.0, 0.3329, 1.0, 0.3329, 1.0, 0.0, 1.0, 0.0, 0.8888, 1.0, 0.8888, 1.0, 1.0, 1.0, 1.0, 1.0, 0.5084, 0.0, 0.5084, 0.0, 0.5, 0.0, 0.5, 0.0, 1.0, 0.0, 1.0, 0.0, 0.8888, 0.0, 0.8888, 0.0, 0.8881, 1.0, 0.8881, 1.0, 0.8888, 1.0, 0.8888, 1.0, 0.8881, 0.6659, 0.8888, 0.6659, 0.8888, 1.0, 0.8881, 1.0, 0.8881, 0.6659, 0.8881, 1.0, 0.8888, 1.0, 0.8888, 0.6659, 0.861, 0.6659, 0.861, 1.0, 0.8777, 1.0, 0.8777, 0.6659, 0.861, 0.6659, 0.8777, 0.6659, 0.8777, 1.0, 0.861, 1.0, 0.861, 1.0, 0.861, 1.0, 0.8777, 1.0, 0.8777, 1.0, 0.8881, 0.0, 0.8881, 0.0, 0.8777, 0.0, 0.8777, 0.0, 0.5084, 1.0, 0.5084, 1.0, 0.861, 1.0, 0.861, 1.0, 0.5084, 0.6659, 0.861, 0.6659, 0.861, 1.0, 0.5084, 1.0, 0.5084, 0.6659, 0.5084, 1.0, 0.861, 1.0, 0.861, 0.6659, 0.8777, 0.0, 0.8777, 0.0, 0.861, 0.0, 0.861, 0.0, 0.8888, 0.0, 0.8888, 0.0, 0.8881, 0.0, 0.8881, 0.0, 0.8777, 0.6659, 0.8777, 1.0, 0.8881, 1.0, 0.8881, 0.6659, 0.8777, 0.6659, 0.8881, 0.6659, 0.8881, 1.0, 0.8777, 1.0, 0.8777, 1.0, 0.8777, 1.0, 0.8881, 1.0, 0.8881, 1.0, 0.8777, 0.3329, 0.8881, 0.3329, 0.8881, 0.6659, 0.8777, 0.6659, 0.8777, 0.3329, 0.8777, 0.6659, 0.8881, 0.6659, 0.8881, 0.3329, 0.5084, 0.3329, 0.5084, 0.6659, 0.861, 0.6659, 0.861, 0.3329, 0.5084, 0.3329, 0.861, 0.3329, 0.861, 0.6659, 0.5084, 0.6659, 0.861, 0.3329, 0.8777, 0.3329, 0.8777, 0.6659, 0.861, 0.6659, 0.861, 0.3329, 0.861, 0.6659, 0.8777, 0.6659, 0.8777, 0.3329, 0.8881, 0.3329, 0.8881, 0.6659, 0.8888, 0.6659, 0.8888, 0.3329, 0.8881, 0.3329, 0.8888, 0.3329, 0.8888, 0.6659, 0.8881, 0.6659, 1.0, 1.0, 1.0, 1.0, 1.0, 0.6659, 1.0, 0.6659, 0.8888, 0.3329, 1.0, 0.3329, 1.0, 0.6659, 0.8888, 0.6659, 0.8888, 0.3329, 0.8888, 0.6659, 1.0, 0.6659, 1.0, 0.3329, 0.8888, 0.0, 0.8888, 0.3329, 1.0, 0.3329, 1.0, 0.0, 0.8888, 0.0, 1.0, 0.0, 1.0, 0.3329, 0.8888, 0.3329, 0.8881, 0.0, 0.8888, 0.0, 0.8888, 0.3329, 0.8881, 0.3329, 0.8881, 0.0, 0.8881, 0.3329, 0.8888, 0.3329, 0.8888, 0.0, 0.861, 0.0, 0.861, 0.3329, 0.8777, 0.3329, 0.8777, 0.0, 0.861, 0.0, 0.8777, 0.0, 0.8777, 0.3329, 0.861, 0.3329, 0.5084, 0.0, 0.861, 0.0, 0.861, 0.3329, 0.5084, 0.3329, 0.5084, 0.0, 0.5084, 0.3329, 0.861, 0.3329, 0.861, 0.0, 0.8777, 0.0, 0.8777, 0.3329, 0.8881, 0.3329, 0.8881, 0.0, 0.8777, 0.0, 0.8881, 0.0, 0.8881, 0.3329, 0.8777, 0.3329, 1.0, 0.6659, 1.0, 0.6659, 1.0, 0.3329, 1.0, 0.3329, 0.5, 0.0, 0.5, 0.3329, 0.5084, 0.3329, 0.5084, 0.0, 0.5, 0.0, 0.5084, 0.0, 0.5084, 0.3329, 0.5, 0.3329, 0.5, 0.3329, 0.5084, 0.3329, 0.5084, 0.6659, 0.5, 0.6659, 0.5, 0.3329, 0.5, 0.6659, 0.5084, 0.6659, 0.5084, 0.3329, 0.5, 0.6659, 0.5, 1.0, 0.5084, 1.0, 0.5084, 0.6659, 0.5, 0.6659, 0.5084, 0.6659, 0.5084, 1.0, 0.5, 1.0, 0.5, 1.0, 0.5, 1.0, 0.5084, 1.0, 0.5084, 1.0, 0.861, 0.0, 0.861, 0.0, 0.5084, 0.0, 0.5084, 0.0, 0.01818, 0.0, 0.5273, 0.0, 0.0, 0.0, 0.5273, 0.0, 0.5091, 0.0, 0.0, 0.0, 0.5273, 0.0, 0.4909, 0.0, 0.5091, 0.0, 0.5273, 0.0, 0.4727, 0.0, 0.4909, 0.0, 0.5273, 0.0, 0.4545, 0.0, 0.4727, 0.0, 0.5273, 0.0, 0.4364, 0.0, 0.4545, 0.0, 0.5273, 0.0, 0.4182, 0.0, 0.4364, 0.0, 0.5273, 0.0, 0.4, 0.0, 0.4182, 0.0, 0.5273, 0.0, 0.3818, 0.0, 0.4, 0.0, 0.5273, 0.0, 0.5455, 0.0, 0.3818, 0.0, 0.5455, 0.0, 0.3636, 0.0, 0.3818, 0.0, 0.01818, 0.0, 1.0, 0.0, 0.5273, 0.0, 0.5636, 0.0, 0.3636, 0.0, 0.5455, 0.0, 0.5818, 0.0, 0.3636, 0.0, 0.5636, 0.0, 0.6, 0.0, 0.3636, 0.0, 0.5818, 0.0, 0.6, 0.0, 0.3455, 0.0, 0.3636, 0.0, 0.6182, 0.0, 0.3455, 0.0, 0.6, 0.0, 0.6364, 0.0, 0.3455, 0.0, 0.6182, 0.0, 0.6545, 0.0, 0.3455, 0.0, 0.6364, 0.0, 0.6545, 0.0, 0.3273, 0.0, 0.3455, 0.0, 0.6727, 0.0, 0.3273, 0.0, 0.6545, 0.0, 0.6909, 0.0, 0.3273, 0.0, 0.6727, 0.0, 0.7091, 0.0, 0.3273, 0.0, 0.6909, 0.0, 0.7091, 0.0, 0.3091, 0.0, 0.3273, 0.0, 0.7273, 0.0, 0.3091, 0.0, 0.7091, 0.0, 0.7455, 0.0, 0.3091, 0.0, 0.7273, 0.0, 0.7455, 0.0, 0.2909, 0.0, 0.3091, 0.0, 0.7636, 0.0, 0.2909, 0.0, 0.7455, 0.0, 0.7818, 0.0, 0.2909, 0.0, 0.7636, 0.0, 0.7818, 0.0, 0.2727, 0.0, 0.2909, 0.0, 0.8, 0.0, 0.2727, 0.0, 0.7818, 0.0, 0.8, 0.0, 0.2545, 0.0, 0.2727, 0.0, 0.8182, 0.0, 0.2545, 0.0, 0.8, 0.0, 0.8364, 0.0, 0.2545, 0.0, 0.8182, 0.0, 0.8364, 0.0, 0.2364, 0.0, 0.2545, 0.0, 0.8545, 0.0, 0.2364, 0.0, 0.8364, 0.0, 0.8727, 0.0, 0.2364, 0.0, 0.8545, 0.0, 0.8727, 0.0, 0.2182, 0.0, 0.2364, 0.0, 0.8909, 0.0, 0.2182, 0.0, 0.8727, 0.0, 0.9091, 0.0, 0.2182, 0.0, 0.8909, 0.0, 0.9273, 0.0, 0.2182, 0.0, 0.9091, 0.0, 0.9455, 0.0, 0.2182, 0.0, 0.9273, 0.0, 0.9455, 0.0, 0.2, 0.0, 0.2182, 0.0, 0.9636, 0.0, 0.2, 0.0, 0.9455, 0.0, 0.9818, 0.0, 0.2, 0.0, 0.9636, 0.0, 0.01818, 0.0, 0.05455, 0.0, 1.0, 0.0, 0.05455, 0.0, 0.9818, 0.0, 1.0, 0.0, 0.05455, 0.0, 0.2, 0.0, 0.9818, 0.0, 0.05455, 0.0, 0.1818, 0.0, 0.2, 0.0, 0.05455, 0.0, 0.1636, 0.0, 0.1818, 0.0, 0.05455, 0.0, 0.1455, 0.0, 0.1636, 0.0, 0.05455, 0.0, 0.1273, 0.0, 0.1455, 0.0, 0.05455, 0.0, 0.1091, 0.0, 0.1273, 0.0, 0.05455, 0.0, 0.09091, 0.0, 0.1091, 0.0, 0.05455, 0.0, 0.07273, 0.0, 0.09091, 0.0, 0.01818, 0.0, 0.03636, 0.0, 0.05455, 0.0, 0.3895, 0.0, 0.3684, 0.0, 0.3789, 0.0, 0.3895, 0.0, 0.3579, 0.0, 0.3684, 0.0, 0.4, 0.0, 0.3579, 0.0, 0.3895, 0.0, 0.4, 0.0, 0.3474, 0.0, 0.3579, 0.0, 0.4105, 0.0, 0.3474, 0.0, 0.4, 0.0, 0.4105, 0.0, 0.3368, 0.0, 0.3474, 0.0, 0.4211, 0.0, 0.3368, 0.0, 0.4105, 0.0, 0.4211, 0.0, 0.3263, 0.0, 0.3368, 0.0, 0.4316, 0.0, 0.3263, 0.0, 0.4211, 0.0, 0.4316, 0.0, 0.3158, 0.0, 0.3263, 0.0, 0.4421, 0.0, 0.6316, 0.0, 0.4316, 0.0, 0.6316, 0.0, 0.3158, 0.0, 0.4316, 0.0, 0.4421, 0.0, 0.6211, 0.0, 0.6316, 0.0, 0.6421, 0.0, 0.3158, 0.0, 0.6316, 0.0, 0.4421, 0.0, 0.6105, 0.0, 0.6211, 0.0, 0.6526, 0.0, 0.3158, 0.0, 0.6421, 0.0, 0.4421, 0.0, 0.6, 0.0, 0.6105, 0.0, 0.6632, 0.0, 0.3158, 0.0, 0.6526, 0.0, 0.6632, 0.0, 0.3053, 0.0, 0.3158, 0.0, 0.4526, 0.0, 0.6, 0.0, 0.4421, 0.0, 0.4526, 0.0, 0.5895, 0.0, 0.6, 0.0, 0.6737, 0.0, 0.3053, 0.0, 0.6632, 0.0, 0.4526, 0.0, 0.5789, 0.0, 0.5895, 0.0, 0.6842, 0.0, 0.3053, 0.0, 0.6737, 0.0, 0.6842, 0.0, 0.2947, 0.0, 0.3053, 0.0, 0.4632, 0.0, 0.5789, 0.0, 0.4526, 0.0, 0.4632, 0.0, 0.5684, 0.0, 0.5789, 0.0, 0.6947, 0.0, 0.2947, 0.0, 0.6842, 0.0, 0.4632, 0.0, 0.5579, 0.0, 0.5684, 0.0, 0.7053, 0.0, 0.2947, 0.0, 0.6947, 0.0, 0.7053, 0.0, 0.2842, 0.0, 0.2947, 0.0, 0.4737, 0.0, 0.5579, 0.0, 0.4632, 0.0, 0.4737, 0.0, 0.5474, 0.0, 0.5579, 0.0, 0.7158, 0.0, 0.2842, 0.0, 0.7053, 0.0, 0.7158, 0.0, 0.2737, 0.0, 0.2842, 0.0, 0.4842, 0.0, 0.5474, 0.0, 0.4737, 0.0, 0.4842, 0.0, 0.5368, 0.0, 0.5474, 0.0, 0.7263, 0.0, 0.2737, 0.0, 0.7158, 0.0, 0.4842, 0.0, 0.5263, 0.0, 0.5368, 0.0, 0.7368, 0.0, 0.2737, 0.0, 0.7263, 0.0, 0.7368, 0.0, 0.2632, 0.0, 0.2737, 0.0, 0.4947, 0.0, 0.5263, 0.0, 0.4842, 0.0, 0.4947, 0.0, 0.5158, 0.0, 0.5263, 0.0, 0.7474, 0.0, 0.2632, 0.0, 0.7368, 0.0, 0.7474, 0.0, 0.2526, 0.0, 0.2632, 0.0, 0.0, 0.0, 0.5158, 0.0, 0.4947, 0.0, 0.0, 0.0, 0.5053, 0.0, 0.5158, 0.0, 0.7579, 0.0, 0.2526, 0.0, 0.7474, 0.0, 0.01053, 0.0, 0.5053, 0.0, 0.0, 0.0, 0.01053, 0.0, 1.0, 0.0, 0.5053, 0.0, 0.7684, 0.0, 0.2526, 0.0, 0.7579, 0.0, 0.7684, 0.0, 0.2421, 0.0, 0.2526, 0.0, 0.01053, 0.0, 0.9895, 0.0, 1.0, 0.0, 0.7789, 0.0, 0.2421, 0.0, 0.7684, 0.0, 0.7789, 0.0, 0.2316, 0.0, 0.2421, 0.0, 0.02105, 0.0, 0.9895, 0.0, 0.01053, 0.0, 0.02105, 0.0, 0.9789, 0.0, 0.9895, 0.0, 0.7895, 0.0, 0.2316, 0.0, 0.7789, 0.0, 0.7895, 0.0, 0.2211, 0.0, 0.2316, 0.0, 0.03158, 0.0, 0.9789, 0.0, 0.02105, 0.0, 0.03158, 0.0, 0.9684, 0.0, 0.9789, 0.0, 0.8, 0.0, 0.2211, 0.0, 0.7895, 0.0, 0.8, 0.0, 0.2105, 0.0, 0.2211, 0.0, 0.04211, 0.0, 0.9684, 0.0, 0.03158, 0.0, 0.04211, 0.0, 0.9579, 0.0, 0.9684, 0.0, 0.8105, 0.0, 0.2105, 0.0, 0.8, 0.0, 0.04211, 0.0, 0.9474, 0.0, 0.9579, 0.0, 0.8211, 0.0, 0.2105, 0.0, 0.8105, 0.0, 0.8211, 0.0, 0.2, 0.0, 0.2105, 0.0, 0.05263, 0.0, 0.9474, 0.0, 0.04211, 0.0, 0.8316, 0.0, 0.2, 0.0, 0.8211, 0.0, 0.05263, 0.0, 0.9368, 0.0, 0.9474, 0.0, 0.8421, 0.0, 0.2, 0.0, 0.8316, 0.0, 0.05263, 0.0, 0.9263, 0.0, 0.9368, 0.0, 0.8421, 0.0, 0.1895, 0.0, 0.2, 0.0, 0.06316, 0.0, 0.9263, 0.0, 0.05263, 0.0, 0.8526, 0.0, 0.1895, 0.0, 0.8421, 0.0, 0.06316, 0.0, 0.9158, 0.0, 0.9263, 0.0, 0.8632, 0.0, 0.1895, 0.0, 0.8526, 0.0, 0.06316, 0.0, 0.9053, 0.0, 0.9158, 0.0, 0.8632, 0.0, 0.1789, 0.0, 0.1895, 0.0, 0.07368, 0.0, 0.9053, 0.0, 0.06316, 0.0, 0.8737, 0.0, 0.1789, 0.0, 0.8632, 0.0, 0.07368, 0.0, 0.8947, 0.0, 0.9053, 0.0, 0.8842, 0.0, 0.1789, 0.0, 0.8737, 0.0, 0.07368, 0.0, 0.8842, 0.0, 0.8947, 0.0, 0.07368, 0.0, 0.1789, 0.0, 0.8842, 0.0, 0.07368, 0.0, 0.1684, 0.0, 0.1789, 0.0, 0.08421, 0.0, 0.1684, 0.0, 0.07368, 0.0, 0.08421, 0.0, 0.1579, 0.0, 0.1684, 0.0, 0.09474, 0.0, 0.1579, 0.0, 0.08421, 0.0, 0.09474, 0.0, 0.1474, 0.0, 0.1579, 0.0, 0.1053, 0.0, 0.1474, 0.0, 0.09474, 0.0, 0.1053, 0.0, 0.1368, 0.0, 0.1474, 0.0, 0.1158, 0.0, 0.1368, 0.0, 0.1053, 0.0, 0.1158, 0.0, 0.1263, 0.0, 0.1368, 0.0, 0.2857, 0.0, 0.0, 0.0, 0.1429, 0.0, 0.2857, 0.0, 1.0, 0.0, 0.0, 0.0, 0.4286, 0.0, 1.0, 0.0, 0.2857, 0.0, 0.5714, 0.0, 0.8571, 0.0, 0.4286, 0.0, 0.8571, 0.0, 1.0, 0.0, 0.4286, 0.0, 0.5714, 0.0, 0.7143, 0.0, 0.8571, 0.0, 0.1074, 0.0, 0.09091, 0.0, 0.09917, 0.0, 0.1074, 0.0, 0.08264, 0.0, 0.09091, 0.0, 0.1074, 0.0, 0.07438, 0.0, 0.08264, 0.0, 0.1157, 0.0, 0.07438, 0.0, 0.1074, 0.0, 0.1157, 0.0, 0.06612, 0.0, 0.07438, 0.0, 0.1157, 0.0, 0.05785, 0.0, 0.06612, 0.0, 0.124, 0.0, 0.05785, 0.0, 0.1157, 0.0, 0.124, 0.0, 0.04959, 0.0, 0.05785, 0.0, 0.124, 0.0, 0.04132, 0.0, 0.04959, 0.0, 0.1322, 0.0, 0.04132, 0.0, 0.124, 0.0, 0.1322, 0.0, 0.03306, 0.0, 0.04132, 0.0, 0.1322, 0.0, 0.02479, 0.0, 0.03306, 0.0, 0.1405, 0.0, 0.02479, 0.0, 0.1322, 0.0, 0.1405, 0.0, 0.01653, 0.0, 0.02479, 0.0, 0.1405, 0.0, 0.008264, 0.0, 0.01653, 0.0, 0.1488, 0.0, 0.008264, 0.0, 0.1405, 0.0, 0.1488, 0.0, 0.0, 0.0, 0.008264, 0.0, 0.1488, 0.0, 0.9339, 0.0, 0.0, 0.0, 0.9339, 0.0, 0.9421, 0.0, 0.0, 0.0, 0.9421, 0.0, 0.9504, 0.0, 0.0, 0.0, 0.9504, 0.0, 0.9587, 0.0, 0.0, 0.0, 0.9587, 0.0, 0.9669, 0.0, 0.0, 0.0, 0.9669, 0.0, 0.9752, 0.0, 0.0, 0.0, 0.9752, 0.0, 0.9835, 0.0, 0.0, 0.0, 0.9835, 0.0, 0.9917, 0.0, 0.0, 0.0, 0.9917, 0.0, 1.0, 0.0, 0.0, 0.0, 0.157, 0.0, 0.9174, 0.0, 0.1488, 0.0, 0.9174, 0.0, 0.9256, 0.0, 0.1488, 0.0, 0.9256, 0.0, 0.9339, 0.0, 0.1488, 0.0, 0.1653, 0.0, 0.9008, 0.0, 0.157, 0.0, 0.9008, 0.0, 0.9091, 0.0, 0.157, 0.0, 0.9091, 0.0, 0.9174, 0.0, 0.157, 0.0, 0.1736, 0.0, 0.8926, 0.0, 0.1653, 0.0, 0.8926, 0.0, 0.9008, 0.0, 0.1653, 0.0, 0.1736, 0.0, 0.8843, 0.0, 0.8926, 0.0, 0.1736, 0.0, 0.876, 0.0, 0.8843, 0.0, 0.1736, 0.0, 0.8678, 0.0, 0.876, 0.0, 0.1736, 0.0, 0.8595, 0.0, 0.8678, 0.0, 0.1736, 0.0, 0.8512, 0.0, 0.8595, 0.0, 0.1818, 0.0, 0.8512, 0.0, 0.1736, 0.0, 0.1818, 0.0, 0.843, 0.0, 0.8512, 0.0, 0.1818, 0.0, 0.8347, 0.0, 0.843, 0.0, 0.1818, 0.0, 0.8264, 0.0, 0.8347, 0.0, 0.1901, 0.0, 0.8264, 0.0, 0.1818, 0.0, 0.1901, 0.0, 0.8182, 0.0, 0.8264, 0.0, 0.1901, 0.0, 0.8099, 0.0, 0.8182, 0.0, 0.1983, 0.0, 0.8099, 0.0, 0.1901, 0.0, 0.1983, 0.0, 0.8017, 0.0, 0.8099, 0.0, 0.1983, 0.0, 0.7934, 0.0, 0.8017, 0.0, 0.2066, 0.0, 0.7934, 0.0, 0.1983, 0.0, 0.2066, 0.0, 0.7851, 0.0, 0.7934, 0.0, 0.2066, 0.0, 0.7769, 0.0, 0.7851, 0.0, 0.2149, 0.0, 0.7769, 0.0, 0.2066, 0.0, 0.2149, 0.0, 0.7686, 0.0, 0.7769, 0.0, 0.2231, 0.0, 0.7686, 0.0, 0.2149, 0.0, 0.2231, 0.0, 0.7603, 0.0, 0.7686, 0.0, 0.2231, 0.0, 0.7521, 0.0, 0.7603, 0.0, 0.2314, 0.0, 0.7521, 0.0, 0.2231, 0.0, 0.2314, 0.0, 0.7438, 0.0, 0.7521, 0.0, 0.2397, 0.0, 0.7438, 0.0, 0.2314, 0.0, 0.2397, 0.0, 0.7355, 0.0, 0.7438, 0.0, 0.2479, 0.0, 0.7355, 0.0, 0.2397, 0.0, 0.2479, 0.0, 0.7273, 0.0, 0.7355, 0.0, 0.2562, 0.0, 0.7273, 0.0, 0.2479, 0.0, 0.2562, 0.0, 0.719, 0.0, 0.7273, 0.0, 0.2645, 0.0, 0.719, 0.0, 0.2562, 0.0, 0.2727, 0.0, 0.719, 0.0, 0.2645, 0.0, 0.2727, 0.0, 0.7107, 0.0, 0.719, 0.0, 0.281, 0.0, 0.7107, 0.0, 0.2727, 0.0, 0.2893, 0.0, 0.7107, 0.0, 0.281, 0.0, 0.2893, 0.0, 0.7025, 0.0, 0.7107, 0.0, 0.2975, 0.0, 0.7025, 0.0, 0.2893, 0.0, 0.5041, 0.0, 0.4876, 0.0, 0.4959, 0.0, 0.2975, 0.0, 0.6942, 0.0, 0.7025, 0.0, 0.3058, 0.0, 0.6942, 0.0, 0.2975, 0.0, 0.5041, 0.0, 0.4793, 0.0, 0.4876, 0.0, 0.314, 0.0, 0.6942, 0.0, 0.3058, 0.0, 0.314, 0.0, 0.686, 0.0, 0.6942, 0.0, 0.5041, 0.0, 0.4711, 0.0, 0.4793, 0.0, 0.3223, 0.0, 0.686, 0.0, 0.314, 0.0, 0.5041, 0.0, 0.4628, 0.0, 0.4711, 0.0, 0.3306, 0.0, 0.686, 0.0, 0.3223, 0.0, 0.3388, 0.0, 0.686, 0.0, 0.3306, 0.0, 0.3388, 0.0, 0.6777, 0.0, 0.686, 0.0, 0.5041, 0.0, 0.4545, 0.0, 0.4628, 0.0, 0.3471, 0.0, 0.6777, 0.0, 0.3388, 0.0, 0.5041, 0.0, 0.4463, 0.0, 0.4545, 0.0, 0.3554, 0.0, 0.6777, 0.0, 0.3471, 0.0, 0.5041, 0.0, 0.438, 0.0, 0.4463, 0.0, 0.3554, 0.0, 0.6694, 0.0, 0.6777, 0.0, 0.3636, 0.0, 0.6694, 0.0, 0.3554, 0.0, 0.5041, 0.0, 0.4298, 0.0, 0.438, 0.0, 0.3719, 0.0, 0.6694, 0.0, 0.3636, 0.0, 0.5041, 0.0, 0.4215, 0.0, 0.4298, 0.0, 0.3802, 0.0, 0.6694, 0.0, 0.3719, 0.0, 0.5041, 0.0, 0.4132, 0.0, 0.4215, 0.0, 0.3884, 0.0, 0.6694, 0.0, 0.3802, 0.0, 0.5041, 0.0, 0.405, 0.0, 0.4132, 0.0, 0.3884, 0.0, 0.6612, 0.0, 0.6694, 0.0, 0.3967, 0.0, 0.6612, 0.0, 0.3884, 0.0, 0.5041, 0.0, 0.3967, 0.0, 0.405, 0.0, 0.5041, 0.0, 0.6612, 0.0, 0.3967, 0.0, 0.5041, 0.0, 0.6529, 0.0, 0.6612, 0.0, 0.5124, 0.0, 0.6529, 0.0, 0.5041, 0.0, 0.5207, 0.0, 0.6529, 0.0, 0.5124, 0.0, 0.5207, 0.0, 0.6446, 0.0, 0.6529, 0.0, 0.5289, 0.0, 0.6446, 0.0, 0.5207, 0.0, 0.5289, 0.0, 0.6364, 0.0, 0.6446, 0.0, 0.5372, 0.0, 0.6364, 0.0, 0.5289, 0.0, 0.5455, 0.0, 0.6364, 0.0, 0.5372, 0.0, 0.5455, 0.0, 0.6281, 0.0, 0.6364, 0.0, 0.5537, 0.0, 0.6281, 0.0, 0.5455, 0.0, 0.562, 0.0, 0.6281, 0.0, 0.5537, 0.0, 0.562, 0.0, 0.6198, 0.0, 0.6281, 0.0, 0.5702, 0.0, 0.6198, 0.0, 0.562, 0.0, 0.5785, 0.0, 0.6198, 0.0, 0.5702, 0.0, 0.5785, 0.0, 0.6116, 0.0, 0.6198, 0.0, 0.5868, 0.0, 0.6116, 0.0, 0.5785, 0.0, 0.595, 0.0, 0.6116, 0.0, 0.5868, 0.0, 0.595, 0.0, 0.6033, 0.0, 0.6116, 0.0])
me_plane_002.materials.append(mat_tarmac_002)
me_plane_002.materials.append(mat_grass_002)
me_plane_002.materials.append(mat_white_002)
me_plane_002.materials.append(mat_pavement_002)
me_plane_002.materials.append(mat_white)
me_plane_002.use_remesh_fix_poles = True
me_plane_002.use_remesh_preserve_attributes = False
me_plane_002.use_mirror_vertex_groups = False
me_plane_002.update()

# ---- objects
ob_light = bpy.data.objects.new('Light', light_light)
ob_camera = bpy.data.objects.new('Camera', cam_camera)
ob_plane_001 = bpy.data.objects.new('Plane.001', me_plane_002)

# ---- transforms, parenting, visibility, modifiers, constraints
ob_light.location = (4.076, 1.005, 5.904)
ob_light.rotation_euler = (0.6503, 0.05522, 1.866)
ob_light.lock_rotations_4d = False
ob_light.empty_display_type = 'ARROWS'
ob_light.color = (0.0, 0.0, 0.0, 0.0)
ob_light.lineart.crease_threshold = 0.0
ob_camera.location = (7.359, -6.926, 4.958)
ob_camera.rotation_euler = (1.109, 0.0, 0.8149)
ob_camera.lock_rotations_4d = False
ob_camera.empty_display_type = 'ARROWS'
ob_camera.color = (0.0, 0.0, 0.0, 0.0)
ob_camera.display_type = 'WIRE'
ob_camera.lineart.crease_threshold = 0.0
ob_plane_001.location = (0.0, 0.0, 0.0)
ob_plane_001.lineart.crease_threshold = 0.0

# ---- collection membership
col_collection.objects.link(ob_light)
col_collection.objects.link(ob_camera)
col_collection.objects.link(ob_plane_001)

# ---- scene / render settings (as saved in the file)
scene.camera = ob_camera
scene.frame_start = 1; scene.frame_end = 250; scene.frame_set(1)
scene.render.engine = 'BLENDER_EEVEE_NEXT'
scene.cycles.use_denoising = False
scene.cycles.samples = 128
scene.cycles.sampling_pattern = 'TABULATED_SOBOL'
scene.cycles.use_adaptive_sampling = False
scene.cycles.use_light_tree = False
scene.view_settings.view_transform = 'Filmic'
bpy.context.view_layer.update()
